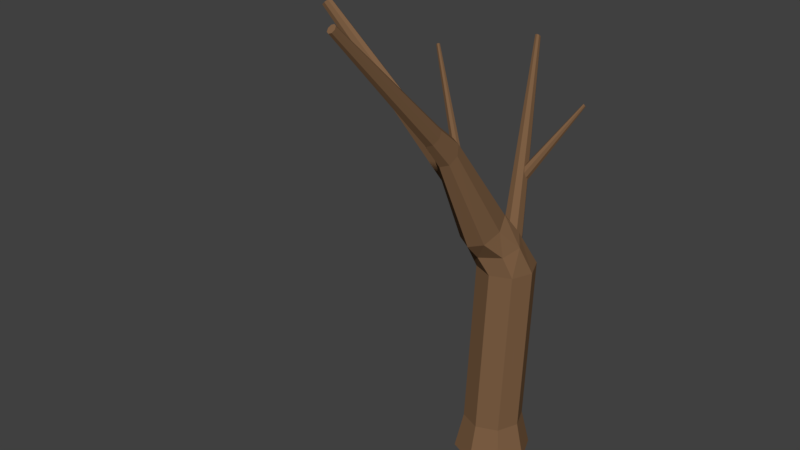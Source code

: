 # Source: Jenipapo.blend  (saved by Blender 2.78.0; exported with 4.5.12 LTS)
import bpy
from mathutils import Matrix  # noqa: F401  (used for matrix-valued properties, if any)

bpy.ops.wm.read_factory_settings(use_empty=True)
scene = bpy.context.scene
scene.name = 'Scene'

# ---- collections
col_collection_1 = bpy.data.collections.new('Collection 1'); scene.collection.children.link(col_collection_1)

# ---- materials (node trees are filled in below, after node groups)
mat_madeira_jenipapo = bpy.data.materials.new('Madeira_Jenipapo')
mat_madeira_jenipapo.alpha_threshold = 0.0
mat_madeira_jenipapo.use_transparent_shadow = False
mat_madeira_jenipapo.diffuse_color = (0.2079, 0.1156, 0.05912, 1.0)
mat_madeira_jenipapo.roughness = 0.5

# ---- material node trees

# ---- world
world_world = bpy.data.worlds.new('World'); scene.world = world_world
world_world.color = (0.05088, 0.05088, 0.05088)
world_world.use_sun_shadow = False
world_world.sun_shadow_jitter_overblur = 0.0
world_world.cycles.sampling_method = 'MANUAL'

# ---- meshes
me_cylinder = bpy.data.meshes.new('Cylinder')
me_cylinder.from_pydata([(-6.278e-08, 1.104, -0.8943), (0.2466, 1.127, 1.402), (0.7808, 0.7808, -0.8943), (1.001, 0.815, 1.402), (1.104, -4.904e-08, -0.8943), (1.313, 0.06083, 1.402), (0.7808, -0.7808, -0.8943), (1.001, -0.6933, 1.402), (-1.593e-07, -1.104, -0.8943), (0.2466, -1.006, 1.402), (-0.7808, -0.7808, -0.8943), (-0.5075, -0.6933, 1.402), (-1.104, 1.239e-08, -0.8943), (-0.8199, 0.06083, 1.402), (-0.7808, 0.7808, -0.8943), (-0.5075, 0.815, 1.402), (2.182e-07, 1.421, -1.386), (1.005, 1.005, -1.386), (1.421, -6.526e-08, -1.386), (1.005, -1.005, -1.386), (9.393e-08, -1.421, -1.386), (-1.005, -1.005, -1.386), (-1.421, 1.381e-08, -1.386), (-1.005, 1.005, -1.386), (0.7019, 0.03618, 1.899), (-0.1115, 0.3579, 1.945), (1.039, -0.3873, 1.79), (0.7019, -0.8857, 1.68), (-0.1115, -1.197, 1.635), (-0.9468, -0.8009, 1.687), (-1.121, -0.1469, 1.783), (-0.8066, 0.3648, 1.899), (0.388, -0.4006, 2.154), (-0.1115, -0.1605, 2.203), (0.5949, -0.9801, 2.035), (0.388, -1.56, 1.917), (-0.1115, -1.8, 1.868), (-0.611, -1.56, 1.917), (-0.8179, -0.9801, 2.035), (-0.611, -0.4006, 2.154), (0.1682, -2.831, 3.335), (-0.1115, -2.756, 3.376), (0.2841, -3.034, 3.228), (0.1682, -3.285, 3.135), (-0.1115, -3.43, 3.104), (-0.3912, -3.285, 3.135), (-0.507, -3.034, 3.228), (-0.3912, -2.831, 3.335), (0.09175, -3.612, 3.577), (-0.1115, -3.527, 3.603), (0.1759, -3.819, 3.514), (0.09175, -4.026, 3.452), (-0.1115, -4.112, 3.426), (-0.3147, -4.026, 3.452), (-0.3989, -3.819, 3.514), (-0.3147, -3.612, 3.577), (-0.02719, -8.02, 5.091), (-0.1115, -7.985, 5.102), (0.007716, -8.106, 5.065), (-0.02719, -8.192, 5.039), (-0.1115, -8.227, 5.029), (-0.1958, -8.192, 5.039), (-0.2307, -8.106, 5.065), (-0.1958, -8.02, 5.091), (-0.4155, -0.2924, 1.355), (-0.01252, -0.2972, 1.422), (-0.642, -0.0154, 1.179), (-0.5728, 0.4335, 1.025), (-0.2458, 0.7791, 0.9739), (0.1812, 0.6635, 1.025), (0.4243, 0.3099, 1.179), (0.3385, -0.0624, 1.355), (-0.5252, 0.8885, 1.684), (-0.2593, 0.8416, 1.722), (-0.6873, 1.148, 1.594), (-0.6508, 1.468, 1.503), (-0.4369, 1.661, 1.466), (-0.1711, 1.614, 1.503), (-0.008954, 1.355, 1.594), (-0.04549, 1.035, 1.684), (-1.698, 4.091, 3.861), (-1.624, 4.078, 3.872), (-1.744, 4.163, 3.836), (-1.733, 4.253, 3.81), (-1.674, 4.307, 3.8), (-1.599, 4.294, 3.81), (-1.554, 4.221, 3.836), (-1.564, 4.132, 3.861), (0.5365, -0.4198, 1.85), (0.5791, -0.01901, 1.916), (0.2395, -0.6193, 1.673), (-0.2009, -0.5083, 1.52), (-0.5143, -0.1503, 1.468), (-0.3592, 0.264, 1.52), (0.01569, 0.4729, 1.673), (0.3783, 0.106, 1.85), (-0.6494, -0.4182, 2.178), (-0.5778, -0.1579, 2.216), (-0.923, -0.5553, 2.088), (-1.238, -0.4888, 1.997), (-1.411, -0.2578, 1.96), (-1.339, 0.002435, 1.997), (-1.065, 0.1395, 2.088), (-0.7501, 0.07312, 2.178), (-6.949, -1.027, 4.367), (-6.919, -0.919, 4.383), (-7.062, -1.084, 4.33), (-7.193, -1.056, 4.292), (-7.264, -0.9605, 4.277), (-7.235, -0.8526, 4.292), (-7.121, -0.7957, 4.33), (-6.99, -0.8232, 4.367), (-1.568, -0.4302, 2.463), (-1.477, -0.3565, 2.482), (-1.67, -0.4101, 2.411), (-1.738, -0.2967, 2.367), (-1.729, -0.1586, 2.352), (-1.612, -0.1053, 2.367), (-1.492, -0.1394, 2.411), (-1.442, -0.2387, 2.463), (-1.966, -0.1293, 2.659), (-1.85, -0.06342, 2.677), (-2.109, -0.08164, 2.614), (-2.196, 0.05166, 2.569), (-2.176, 0.1925, 2.551), (-2.06, 0.2584, 2.569), (-1.916, 0.2107, 2.614), (-1.829, 0.07743, 2.659), (-4.378, 1.858, 3.74), (-4.33, 1.885, 3.748), (-4.438, 1.878, 3.722), (-4.474, 1.933, 3.703), (-4.465, 1.992, 3.695), (-4.417, 2.019, 3.703), (-4.358, 1.999, 3.722), (-4.322, 1.944, 3.74), (-0.7669, 2.046, 2.303), (-0.6813, 1.941, 2.312), (-0.7745, 2.187, 2.259), (-0.6997, 2.282, 2.205), (-0.5864, 2.276, 2.172), (-0.5008, 2.171, 2.181), (-0.4932, 2.029, 2.225), (-0.568, 1.934, 2.279), (0.8053, 3.512, 3.204), (0.8292, 3.483, 3.207), (0.8031, 3.552, 3.192), (0.824, 3.578, 3.177), (0.8557, 3.577, 3.168), (0.8796, 3.547, 3.17), (0.8817, 3.508, 3.183), (0.8608, 3.481, 3.198)], [], [(0, 1, 3, 2), (2, 3, 5, 4), (4, 5, 7, 6), (6, 7, 9, 8), (8, 9, 11, 10), (10, 11, 13, 12), (5, 3, 24, 26), (12, 13, 15, 14), (14, 15, 1, 0), (10, 12, 22, 21), (16, 17, 18, 19, 20, 21, 22, 23), (6, 8, 20, 19), (12, 14, 23, 22), (2, 4, 18, 17), (8, 10, 21, 20), (14, 0, 16, 23), (0, 2, 17, 16), (4, 6, 19, 18), (25, 31, 39, 33), (11, 9, 28, 29), (1, 15, 31, 25), (3, 1, 25, 24), (7, 5, 26, 27), (13, 11, 29, 30), (9, 7, 27, 28), (15, 13, 30, 31), (37, 36, 44, 45), (30, 29, 37, 38), (28, 27, 35, 36), (26, 24, 32, 34), (31, 30, 38, 39), (29, 28, 36, 37), (27, 26, 34, 35), (24, 25, 33, 32), (47, 46, 54, 55), (35, 34, 42, 43), (32, 33, 41, 40), (33, 39, 47, 41), (38, 37, 45, 46), (36, 35, 43, 44), (34, 32, 40, 42), (39, 38, 46, 47), (54, 53, 61, 62), (45, 44, 52, 53), (43, 42, 50, 51), (40, 41, 49, 48), (41, 47, 55, 49), (46, 45, 53, 54), (44, 43, 51, 52), (42, 40, 48, 50), (56, 57, 63, 62, 61, 60, 59, 58), (52, 51, 59, 60), (50, 48, 56, 58), (55, 54, 62, 63), (53, 52, 60, 61), (51, 50, 58, 59), (48, 49, 57, 56), (49, 55, 63, 57), (71, 70, 78, 79), (78, 77, 85, 86), (69, 68, 76, 77), (67, 66, 74, 75), (64, 65, 73, 72), (65, 71, 79, 73), (70, 69, 77, 78), (68, 67, 75, 76), (66, 64, 72, 74), (80, 81, 87, 86, 85, 84, 83, 82), (76, 75, 83, 84), (74, 72, 80, 82), (79, 78, 86, 87), (77, 76, 84, 85), (75, 74, 82, 83), (72, 73, 81, 80), (73, 79, 87, 81), (95, 94, 102, 103), (102, 101, 109, 110), (93, 92, 100, 101), (91, 90, 98, 99), (88, 89, 97, 96), (89, 95, 103, 97), (94, 93, 101, 102), (92, 91, 99, 100), (90, 88, 96, 98), (104, 105, 111, 110, 109, 108, 107, 106), (100, 99, 107, 108), (98, 96, 104, 106), (103, 102, 110, 111), (101, 100, 108, 109), (99, 98, 106, 107), (96, 97, 105, 104), (97, 103, 111, 105), (119, 118, 126, 127), (126, 125, 133, 134), (117, 116, 124, 125), (115, 114, 122, 123), (112, 113, 121, 120), (113, 119, 127, 121), (118, 117, 125, 126), (116, 115, 123, 124), (114, 112, 120, 122), (128, 129, 135, 134, 133, 132, 131, 130), (124, 123, 131, 132), (122, 120, 128, 130), (127, 126, 134, 135), (125, 124, 132, 133), (123, 122, 130, 131), (120, 121, 129, 128), (121, 127, 135, 129), (142, 141, 149, 150), (144, 145, 151, 150, 149, 148, 147, 146), (140, 139, 147, 148), (138, 136, 144, 146), (143, 142, 150, 151), (141, 140, 148, 149), (139, 138, 146, 147), (136, 137, 145, 144), (137, 143, 151, 145)])
me_cylinder.materials.append(mat_madeira_jenipapo)
me_cylinder.use_remesh_preserve_volume = False
me_cylinder.use_remesh_preserve_attributes = False
me_cylinder.use_mirror_vertex_groups = False
me_cylinder.update()

# ---- objects
ob_jenipapo = bpy.data.objects.new('Jenipapo', me_cylinder)

# ---- transforms, parenting, visibility, modifiers, constraints
ob_jenipapo.location = (0.0, 0.0, 0.0)
ob_jenipapo.scale = (0.5517, 0.5517, 1.555)
ob_jenipapo.lineart.crease_threshold = 0.0

# ---- collection membership
col_collection_1.objects.link(ob_jenipapo)

# ---- scene / render settings (as saved in the file)
scene.frame_start = 1; scene.frame_end = 250; scene.frame_set(1)
scene.render.engine = 'BLENDER_EEVEE_NEXT'
scene.render.resolution_percentage = 50
scene.render.dither_intensity = 0.0
scene.cycles.use_denoising = False
scene.cycles.samples = 128
scene.cycles.sampling_pattern = 'TABULATED_SOBOL'
scene.cycles.light_sampling_threshold = 0.0
scene.cycles.use_adaptive_sampling = False
scene.cycles.use_light_tree = False
scene.cycles.blur_glossy = 0.0
scene.cycles.sample_clamp_indirect = 0.0
scene.view_settings.view_transform = 'Standard'
bpy.context.view_layer.update()

# ---- added for rendering (the .blend has no active camera and no usable light): camera, sun
cam_auto = bpy.data.cameras.new('AutoCamera')
cam_auto.lens = 50.0
cam_auto.sensor_width = 36.0
cam_auto.clip_end = 1000.0
ob_auto_camera = bpy.data.objects.new('AutoCamera', cam_auto)
scene.collection.objects.link(ob_auto_camera)
ob_auto_camera.location = (10.5426, -15.6669, 12.613)
ob_auto_camera.rotation_euler = (1.09748, -7.21219e-08, 0.694738)
scene.camera = ob_auto_camera
light_auto_sun = bpy.data.lights.new('AutoSun', 'SUN')
light_auto_sun.energy = 3.0
light_auto_sun.angle = 0.0523599
ob_auto_sun = bpy.data.objects.new('AutoSun', light_auto_sun)
scene.collection.objects.link(ob_auto_sun)
ob_auto_sun.rotation_euler = (0.872665, 0.174533, 0.523599)
bpy.context.view_layer.update()
